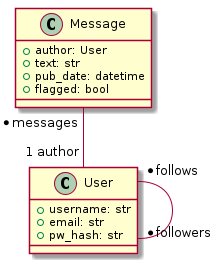

The diagram above was rendered by PlantUML. Its source (embedded in the PNG):
@startuml

class User {
    +username: str
    +email: str
    +pw_hash: str
}

class Message {
    +author: User
    +text: str
    +pub_date: datetime
    +flagged: bool
}

User "* follows" -- "* followers" User
Message "* messages" -- "1 author" User

@enduml